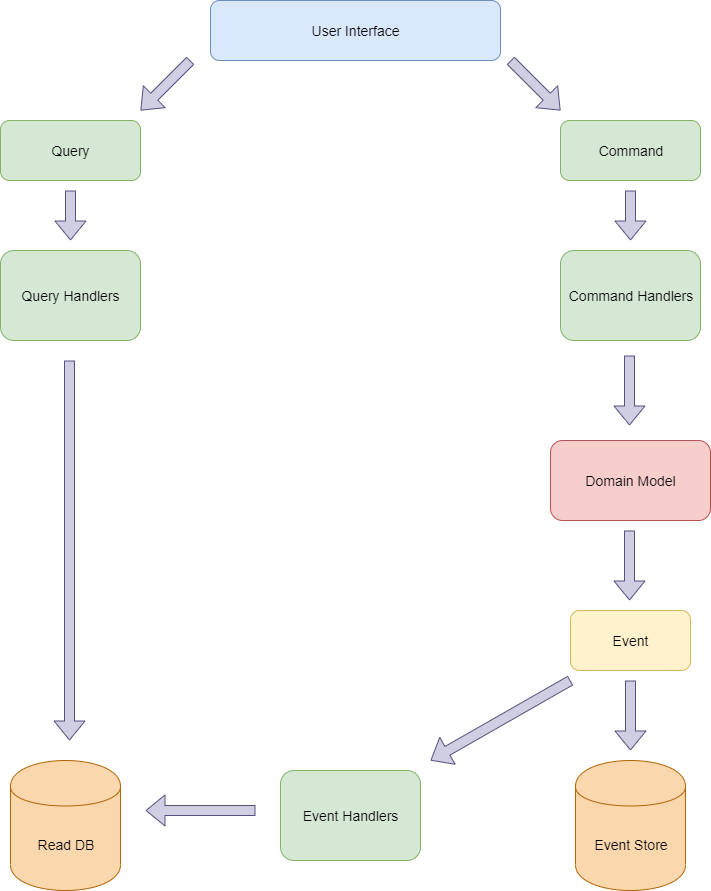

The diagram above was exported from draw.io. Its source (the exported page's mxGraphModel, read from the mxfile embedded in the PNG):
<mxGraphModel dx="824" dy="879" grid="1" gridSize="10" guides="1" tooltips="1" connect="1" arrows="1" fold="1" page="1" pageScale="1" pageWidth="827" pageHeight="1169" math="0" shadow="0">
  <root>
    <mxCell id="0" />
    <mxCell id="1" parent="0" />
    <mxCell id="LeOTT7VlihAMlkoD2wdo-14" value="" style="shape=flexArrow;endArrow=classic;html=1;fontSize=14;fillColor=#d0cee2;strokeColor=#56517e;" edge="1" parent="1">
      <mxGeometry width="50" height="50" relative="1" as="geometry">
        <mxPoint x="240" y="100" as="sourcePoint" />
        <mxPoint x="190" y="150" as="targetPoint" />
      </mxGeometry>
    </mxCell>
    <mxCell id="LeOTT7VlihAMlkoD2wdo-2" value="&lt;font style=&quot;font-size: 14px&quot;&gt;User Interface&lt;/font&gt;" style="rounded=1;whiteSpace=wrap;html=1;fillColor=#dae8fc;strokeColor=#6c8ebf;" vertex="1" parent="1">
      <mxGeometry x="260" y="40" width="290" height="60" as="geometry" />
    </mxCell>
    <mxCell id="LeOTT7VlihAMlkoD2wdo-3" value="Query" style="rounded=1;whiteSpace=wrap;html=1;fillColor=#d5e8d4;strokeColor=#82b366;fontSize=14;" vertex="1" parent="1">
      <mxGeometry x="50" y="160" width="140" height="60" as="geometry" />
    </mxCell>
    <mxCell id="LeOTT7VlihAMlkoD2wdo-4" value="Command" style="rounded=1;whiteSpace=wrap;html=1;fillColor=#d5e8d4;strokeColor=#82b366;fontSize=14;" vertex="1" parent="1">
      <mxGeometry x="610" y="160" width="140" height="60" as="geometry" />
    </mxCell>
    <mxCell id="LeOTT7VlihAMlkoD2wdo-5" value="Query Handlers" style="rounded=1;whiteSpace=wrap;html=1;fillColor=#d5e8d4;fontSize=14;strokeColor=#82b366;" vertex="1" parent="1">
      <mxGeometry x="50" y="290" width="140" height="90" as="geometry" />
    </mxCell>
    <mxCell id="LeOTT7VlihAMlkoD2wdo-6" value="Command Handlers" style="rounded=1;whiteSpace=wrap;html=1;fillColor=#d5e8d4;fontSize=14;strokeColor=#82b366;" vertex="1" parent="1">
      <mxGeometry x="610" y="290" width="140" height="90" as="geometry" />
    </mxCell>
    <mxCell id="LeOTT7VlihAMlkoD2wdo-7" value="Domain Model" style="rounded=1;whiteSpace=wrap;html=1;fillColor=#f8cecc;fontSize=14;strokeColor=#b85450;" vertex="1" parent="1">
      <mxGeometry x="600" y="480" width="160" height="80" as="geometry" />
    </mxCell>
    <mxCell id="LeOTT7VlihAMlkoD2wdo-8" value="Event" style="rounded=1;whiteSpace=wrap;html=1;fillColor=#fff2cc;fontSize=14;strokeColor=#d6b656;" vertex="1" parent="1">
      <mxGeometry x="620" y="650" width="120" height="60" as="geometry" />
    </mxCell>
    <mxCell id="LeOTT7VlihAMlkoD2wdo-9" value="Event Store" style="shape=cylinder;whiteSpace=wrap;html=1;boundedLbl=1;backgroundOutline=1;fillColor=#fad7ac;fontSize=14;strokeColor=#b46504;" vertex="1" parent="1">
      <mxGeometry x="625" y="800" width="110" height="130" as="geometry" />
    </mxCell>
    <mxCell id="LeOTT7VlihAMlkoD2wdo-10" value="Read DB" style="shape=cylinder;whiteSpace=wrap;html=1;boundedLbl=1;backgroundOutline=1;fillColor=#fad7ac;fontSize=14;strokeColor=#b46504;" vertex="1" parent="1">
      <mxGeometry x="60" y="800" width="110" height="130" as="geometry" />
    </mxCell>
    <mxCell id="LeOTT7VlihAMlkoD2wdo-11" value="Event Handlers" style="rounded=1;whiteSpace=wrap;html=1;fillColor=#d5e8d4;fontSize=14;strokeColor=#82b366;" vertex="1" parent="1">
      <mxGeometry x="330" y="810" width="140" height="90" as="geometry" />
    </mxCell>
    <mxCell id="LeOTT7VlihAMlkoD2wdo-15" value="" style="shape=flexArrow;endArrow=classic;html=1;fontSize=14;fillColor=#d0cee2;strokeColor=#56517e;" edge="1" parent="1">
      <mxGeometry width="50" height="50" relative="1" as="geometry">
        <mxPoint x="560" y="100" as="sourcePoint" />
        <mxPoint x="610" y="150" as="targetPoint" />
      </mxGeometry>
    </mxCell>
    <mxCell id="LeOTT7VlihAMlkoD2wdo-16" value="" style="shape=flexArrow;endArrow=classic;html=1;fontSize=14;fillColor=#d0cee2;strokeColor=#56517e;" edge="1" parent="1">
      <mxGeometry width="50" height="50" relative="1" as="geometry">
        <mxPoint x="120" y="230" as="sourcePoint" />
        <mxPoint x="120" y="280" as="targetPoint" />
      </mxGeometry>
    </mxCell>
    <mxCell id="LeOTT7VlihAMlkoD2wdo-17" value="" style="shape=flexArrow;endArrow=classic;html=1;fontSize=14;fillColor=#d0cee2;strokeColor=#56517e;" edge="1" parent="1">
      <mxGeometry width="50" height="50" relative="1" as="geometry">
        <mxPoint x="680" y="230" as="sourcePoint" />
        <mxPoint x="680" y="280" as="targetPoint" />
      </mxGeometry>
    </mxCell>
    <mxCell id="LeOTT7VlihAMlkoD2wdo-18" value="" style="shape=flexArrow;endArrow=classic;html=1;fontSize=14;fillColor=#d0cee2;strokeColor=#56517e;" edge="1" parent="1">
      <mxGeometry width="50" height="50" relative="1" as="geometry">
        <mxPoint x="679" y="395" as="sourcePoint" />
        <mxPoint x="679" y="465" as="targetPoint" />
      </mxGeometry>
    </mxCell>
    <mxCell id="LeOTT7VlihAMlkoD2wdo-19" value="" style="shape=flexArrow;endArrow=classic;html=1;fontSize=14;fillColor=#d0cee2;strokeColor=#56517e;" edge="1" parent="1">
      <mxGeometry width="50" height="50" relative="1" as="geometry">
        <mxPoint x="679" y="570" as="sourcePoint" />
        <mxPoint x="679" y="640" as="targetPoint" />
      </mxGeometry>
    </mxCell>
    <mxCell id="LeOTT7VlihAMlkoD2wdo-20" value="" style="shape=flexArrow;endArrow=classic;html=1;fontSize=14;fillColor=#d0cee2;strokeColor=#56517e;" edge="1" parent="1">
      <mxGeometry width="50" height="50" relative="1" as="geometry">
        <mxPoint x="680" y="720" as="sourcePoint" />
        <mxPoint x="680" y="790" as="targetPoint" />
      </mxGeometry>
    </mxCell>
    <mxCell id="LeOTT7VlihAMlkoD2wdo-21" value="" style="shape=flexArrow;endArrow=classic;html=1;fontSize=14;fillColor=#d0cee2;strokeColor=#56517e;" edge="1" parent="1">
      <mxGeometry width="50" height="50" relative="1" as="geometry">
        <mxPoint x="119" y="400" as="sourcePoint" />
        <mxPoint x="119" y="780" as="targetPoint" />
      </mxGeometry>
    </mxCell>
    <mxCell id="LeOTT7VlihAMlkoD2wdo-23" value="" style="shape=flexArrow;endArrow=classic;html=1;fontSize=14;fillColor=#d0cee2;strokeColor=#56517e;" edge="1" parent="1">
      <mxGeometry width="50" height="50" relative="1" as="geometry">
        <mxPoint x="305" y="850" as="sourcePoint" />
        <mxPoint x="195" y="850" as="targetPoint" />
      </mxGeometry>
    </mxCell>
    <mxCell id="LeOTT7VlihAMlkoD2wdo-24" value="" style="shape=flexArrow;endArrow=classic;html=1;fontSize=14;fillColor=#d0cee2;strokeColor=#56517e;" edge="1" parent="1">
      <mxGeometry width="50" height="50" relative="1" as="geometry">
        <mxPoint x="620" y="720" as="sourcePoint" />
        <mxPoint x="480" y="800" as="targetPoint" />
      </mxGeometry>
    </mxCell>
  </root>
</mxGraphModel>